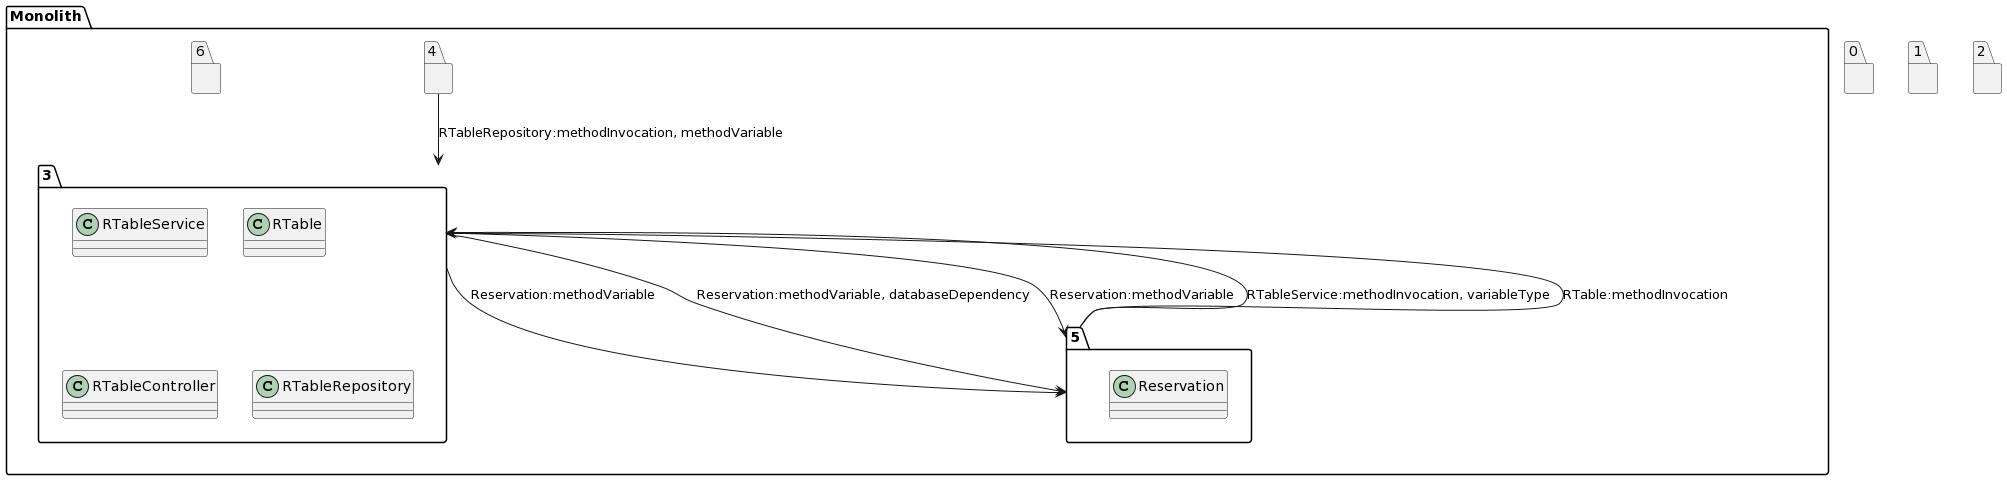

The diagram above was rendered by PlantUML. Its source (embedded in the PNG):
@startuml
package "Monolith" {
package "3"{
class RTableService
class RTable
class RTableController
class RTableRepository
}
package "4"{
}
package "5"{
class Reservation
class Reservation
class Reservation
}
package "6"{
}
}
package "0"{
}
package "1"{
}
package "2"{
}
"3"-->"5":Reservation:methodVariable
"3"-->"5":Reservation:methodVariable, databaseDependency
"3"-->"5":Reservation:methodVariable
"4"-->"3":RTableRepository:methodInvocation, methodVariable
"5"-->"3":RTableService:methodInvocation, variableType
"5"-->"3":RTable:methodInvocation
@enduml